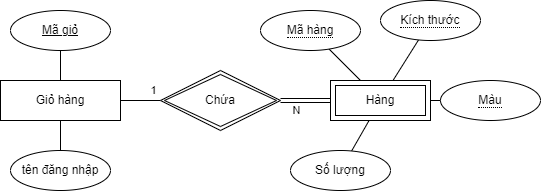

The diagram above was exported from draw.io. Its source (the exported page's mxGraphModel, read from the mxfile embedded in the PNG):
<mxGraphModel dx="1103" dy="601" grid="1" gridSize="10" guides="1" tooltips="1" connect="1" arrows="1" fold="1" page="1" pageScale="1" pageWidth="850" pageHeight="1100" math="0" shadow="0">
  <root>
    <mxCell id="0" />
    <mxCell id="1" parent="0" />
    <mxCell id="1xrTHIMGIO5lsYGqXJfI-4" style="edgeStyle=none;rounded=0;orthogonalLoop=1;jettySize=auto;html=1;endArrow=none;endFill=0;" edge="1" parent="1" source="1xrTHIMGIO5lsYGqXJfI-5" target="1xrTHIMGIO5lsYGqXJfI-12">
      <mxGeometry relative="1" as="geometry" />
    </mxCell>
    <mxCell id="KZuI5yqLDjavYoN1IlV9-2" style="rounded=0;orthogonalLoop=1;jettySize=auto;html=1;endArrow=none;endFill=0;" edge="1" parent="1" source="1xrTHIMGIO5lsYGqXJfI-5" target="KS2YZCPQ6prVE8G4qIFJ-5">
      <mxGeometry relative="1" as="geometry" />
    </mxCell>
    <mxCell id="KZuI5yqLDjavYoN1IlV9-5" value="1" style="edgeLabel;html=1;align=center;verticalAlign=middle;resizable=0;points=[];" vertex="1" connectable="0" parent="KZuI5yqLDjavYoN1IlV9-2">
      <mxGeometry x="0.6513" relative="1" as="geometry">
        <mxPoint y="-10" as="offset" />
      </mxGeometry>
    </mxCell>
    <mxCell id="1xrTHIMGIO5lsYGqXJfI-5" value="Giỏ hàng" style="rounded=0;whiteSpace=wrap;html=1;" vertex="1" parent="1">
      <mxGeometry x="320" y="620" width="120" height="40" as="geometry" />
    </mxCell>
    <mxCell id="1xrTHIMGIO5lsYGqXJfI-6" style="edgeStyle=none;rounded=0;orthogonalLoop=1;jettySize=auto;html=1;endArrow=none;endFill=0;" edge="1" parent="1" source="1xrTHIMGIO5lsYGqXJfI-5" target="1xrTHIMGIO5lsYGqXJfI-14">
      <mxGeometry relative="1" as="geometry">
        <mxPoint x="483.36175391594725" y="500.5791521952194" as="sourcePoint" />
      </mxGeometry>
    </mxCell>
    <mxCell id="1xrTHIMGIO5lsYGqXJfI-12" value="tên đăng nhập" style="ellipse;whiteSpace=wrap;html=1;" vertex="1" parent="1">
      <mxGeometry x="330" y="690" width="100" height="40" as="geometry" />
    </mxCell>
    <mxCell id="1xrTHIMGIO5lsYGqXJfI-14" value="&lt;u&gt;Mã giỏ&lt;/u&gt;" style="ellipse;whiteSpace=wrap;html=1;" vertex="1" parent="1">
      <mxGeometry x="330" y="550" width="100" height="40" as="geometry" />
    </mxCell>
    <mxCell id="KS2YZCPQ6prVE8G4qIFJ-2" style="edgeStyle=none;rounded=0;orthogonalLoop=1;jettySize=auto;html=1;endArrow=none;endFill=0;" edge="1" parent="1" source="KS2YZCPQ6prVE8G4qIFJ-7" target="KS2YZCPQ6prVE8G4qIFJ-6">
      <mxGeometry relative="1" as="geometry">
        <mxPoint x="560" y="918.9997620290465" as="sourcePoint" />
        <mxPoint x="599.9999999999968" y="899.55" as="targetPoint" />
      </mxGeometry>
    </mxCell>
    <mxCell id="KS2YZCPQ6prVE8G4qIFJ-3" style="edgeStyle=none;rounded=0;orthogonalLoop=1;jettySize=auto;html=1;endArrow=none;endFill=0;shape=link;" edge="1" parent="1" source="KS2YZCPQ6prVE8G4qIFJ-5" target="KS2YZCPQ6prVE8G4qIFJ-7">
      <mxGeometry relative="1" as="geometry">
        <mxPoint x="510" y="819.55" as="sourcePoint" />
        <mxPoint x="510" y="879.55" as="targetPoint" />
      </mxGeometry>
    </mxCell>
    <mxCell id="KS2YZCPQ6prVE8G4qIFJ-4" value="N" style="edgeLabel;html=1;align=center;verticalAlign=middle;resizable=0;points=[];" connectable="0" vertex="1" parent="KS2YZCPQ6prVE8G4qIFJ-3">
      <mxGeometry x="-0.782" relative="1" as="geometry">
        <mxPoint x="10" y="10" as="offset" />
      </mxGeometry>
    </mxCell>
    <mxCell id="KS2YZCPQ6prVE8G4qIFJ-5" value="Chứa" style="shape=rhombus;double=1;perimeter=rhombusPerimeter;whiteSpace=wrap;html=1;align=center;" vertex="1" parent="1">
      <mxGeometry x="480" y="610" width="120" height="60" as="geometry" />
    </mxCell>
    <mxCell id="KS2YZCPQ6prVE8G4qIFJ-6" value="&lt;span style=&quot;border-bottom: 1px dotted&quot;&gt;Mã hàng&lt;/span&gt;" style="ellipse;whiteSpace=wrap;html=1;align=center;" vertex="1" parent="1">
      <mxGeometry x="580" y="550" width="100" height="40" as="geometry" />
    </mxCell>
    <mxCell id="KS2YZCPQ6prVE8G4qIFJ-7" value="Hàng" style="shape=ext;margin=3;double=1;whiteSpace=wrap;html=1;align=center;" vertex="1" parent="1">
      <mxGeometry x="650" y="620" width="100" height="40" as="geometry" />
    </mxCell>
    <mxCell id="KS2YZCPQ6prVE8G4qIFJ-13" style="edgeStyle=none;rounded=0;orthogonalLoop=1;jettySize=auto;html=1;endArrow=none;endFill=0;" edge="1" parent="1" source="KS2YZCPQ6prVE8G4qIFJ-8" target="KS2YZCPQ6prVE8G4qIFJ-7">
      <mxGeometry relative="1" as="geometry" />
    </mxCell>
    <mxCell id="KS2YZCPQ6prVE8G4qIFJ-8" value="&lt;span style=&quot;border-bottom: 1px dotted&quot;&gt;Kích thước&lt;/span&gt;" style="ellipse;whiteSpace=wrap;html=1;align=center;" vertex="1" parent="1">
      <mxGeometry x="700" y="540" width="100" height="40" as="geometry" />
    </mxCell>
    <mxCell id="KS2YZCPQ6prVE8G4qIFJ-12" style="edgeStyle=none;rounded=0;orthogonalLoop=1;jettySize=auto;html=1;endArrow=none;endFill=0;" edge="1" parent="1" source="KS2YZCPQ6prVE8G4qIFJ-9" target="KS2YZCPQ6prVE8G4qIFJ-7">
      <mxGeometry relative="1" as="geometry" />
    </mxCell>
    <mxCell id="KS2YZCPQ6prVE8G4qIFJ-9" value="&lt;span style=&quot;border-bottom: 1px dotted&quot;&gt;Màu&lt;/span&gt;" style="ellipse;whiteSpace=wrap;html=1;align=center;" vertex="1" parent="1">
      <mxGeometry x="760" y="620" width="100" height="40" as="geometry" />
    </mxCell>
    <mxCell id="KS2YZCPQ6prVE8G4qIFJ-11" style="edgeStyle=none;rounded=0;orthogonalLoop=1;jettySize=auto;html=1;endArrow=none;endFill=0;" edge="1" parent="1" source="KS2YZCPQ6prVE8G4qIFJ-10" target="KS2YZCPQ6prVE8G4qIFJ-7">
      <mxGeometry relative="1" as="geometry" />
    </mxCell>
    <mxCell id="KS2YZCPQ6prVE8G4qIFJ-10" value="Số lượng" style="ellipse;whiteSpace=wrap;html=1;align=center;strokeWidth=1;" vertex="1" parent="1">
      <mxGeometry x="610" y="690" width="100" height="40" as="geometry" />
    </mxCell>
  </root>
</mxGraphModel>